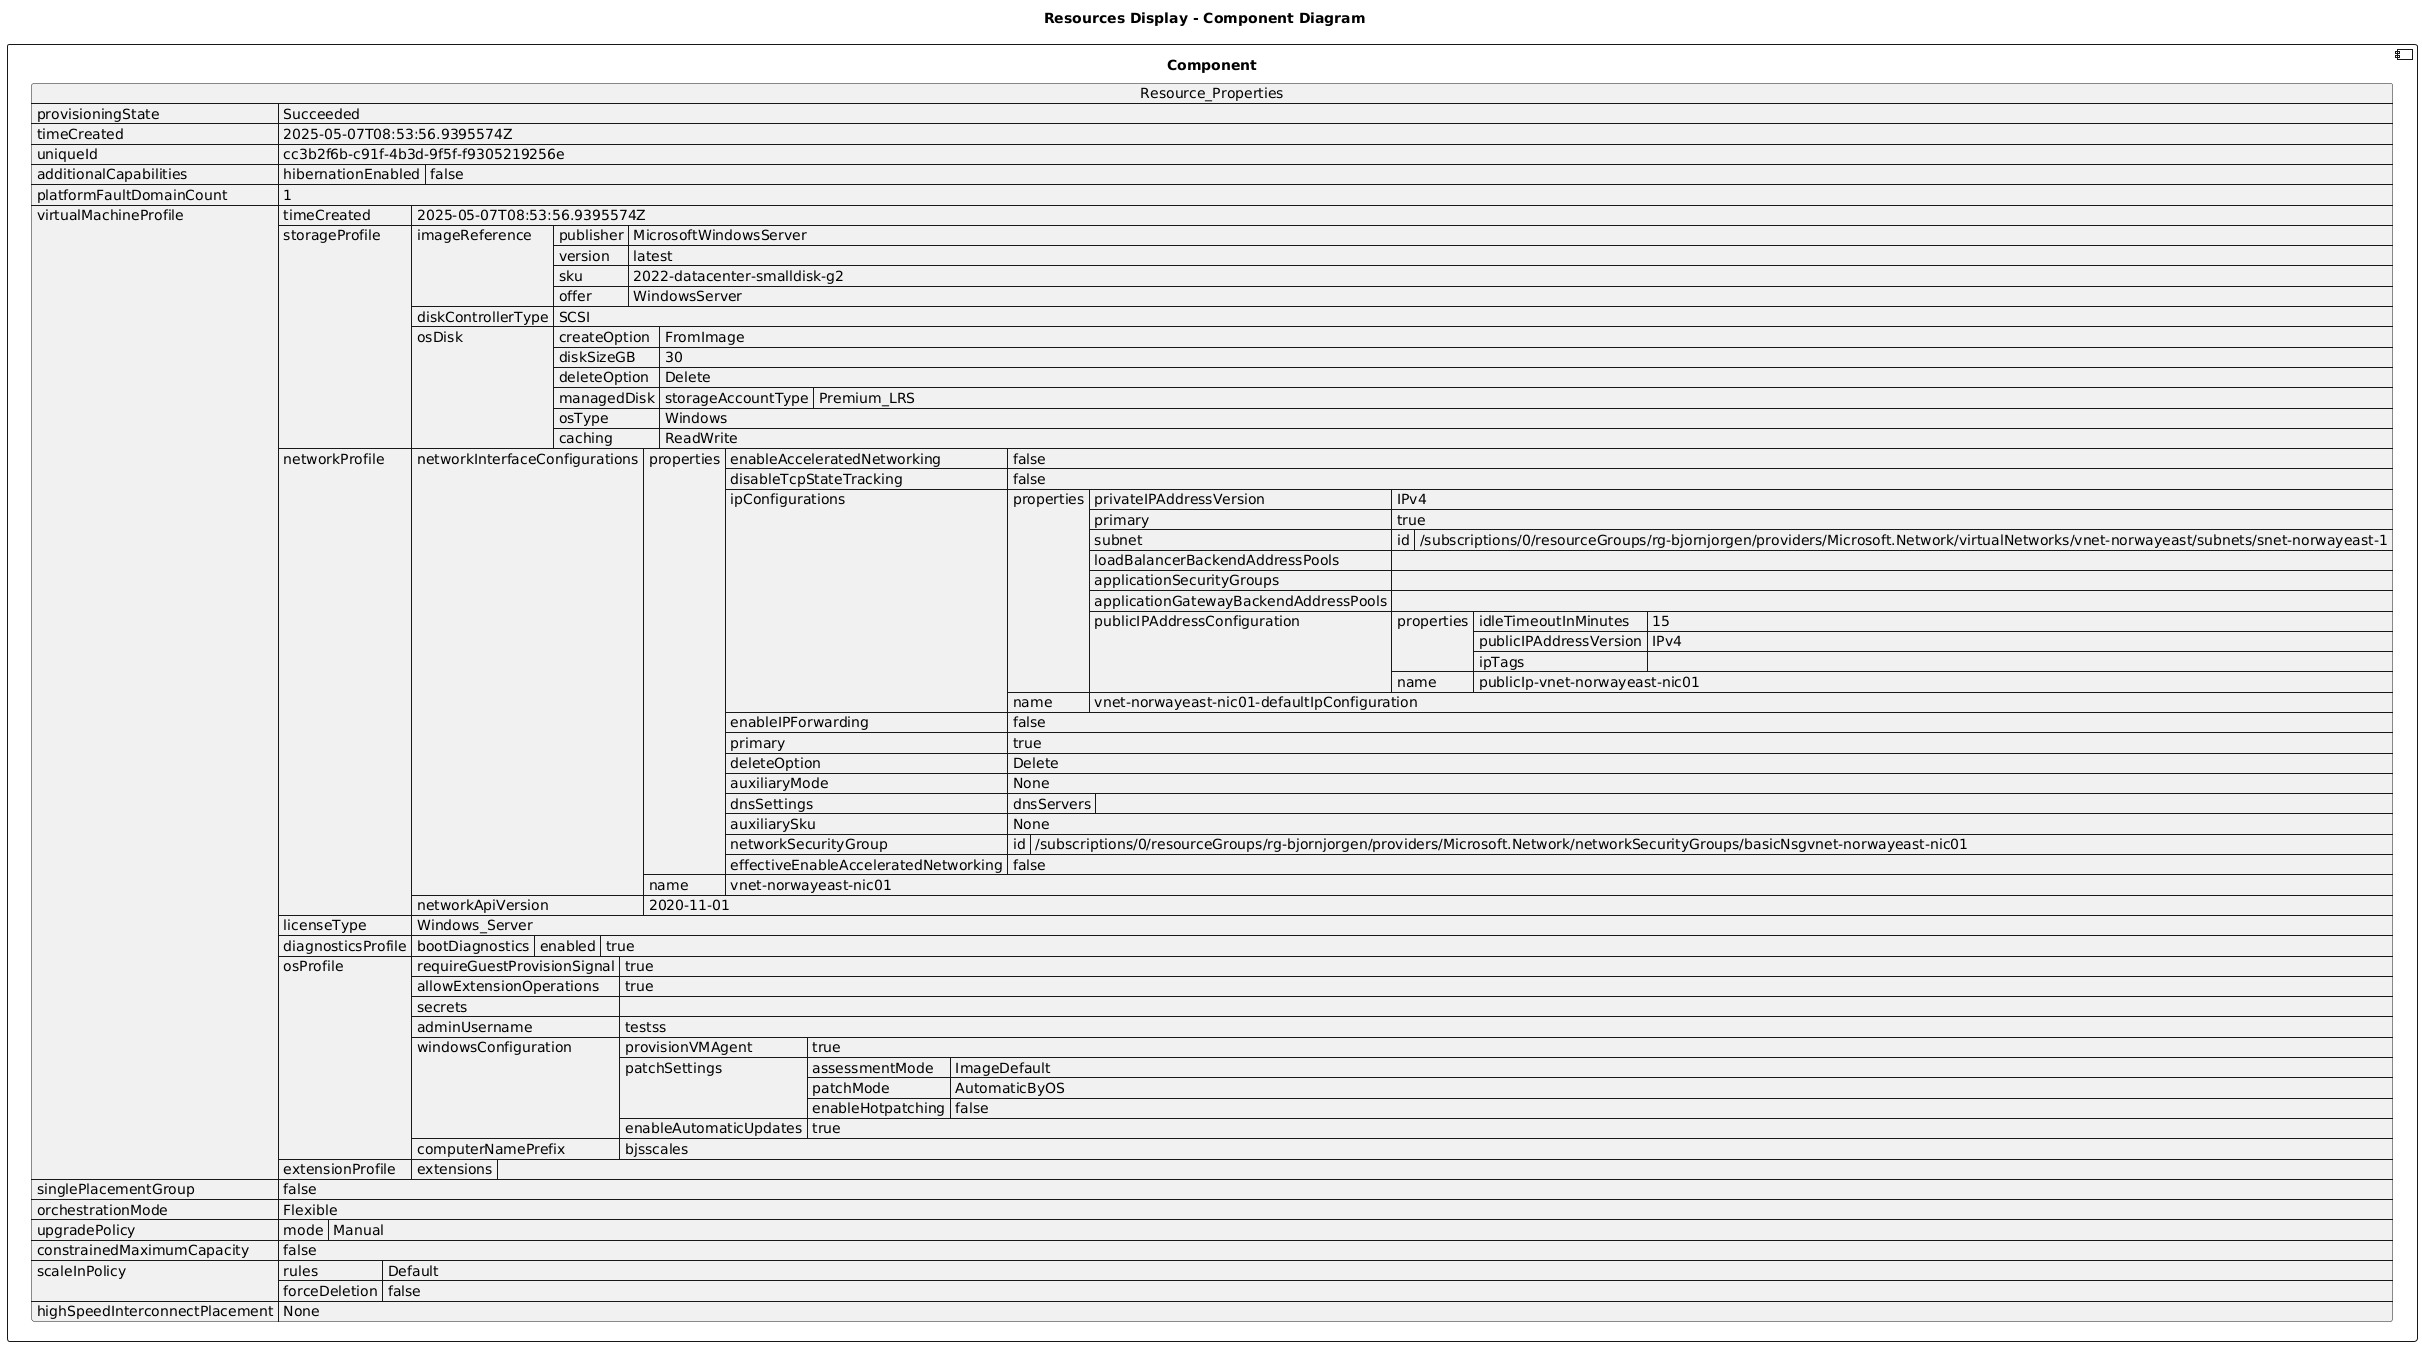

The diagram above was rendered by PlantUML. Its source (embedded in the PNG):
@startuml

title Resources Display - Component Diagram

component Component {

json  Resource_Properties {
  "provisioningState": "Succeeded",
  "timeCreated": "2025-05-07T08:53:56.9395574Z",
  "uniqueId": "cc3b2f6b-c91f-4b3d-9f5f-f9305219256e",
  "additionalCapabilities": {
    "hibernationEnabled": false
  },
  "platformFaultDomainCount": 1,
  "virtualMachineProfile": {
    "timeCreated": "2025-05-07T08:53:56.9395574Z",
    "storageProfile": {
      "imageReference": {
        "publisher": "MicrosoftWindowsServer",
        "version": "latest",
        "sku": "2022-datacenter-smalldisk-g2",
        "offer": "WindowsServer"
      },
      "diskControllerType": "SCSI",
      "osDisk": {
        "createOption": "FromImage",
        "diskSizeGB": 30,
        "deleteOption": "Delete",
        "managedDisk": {
          "storageAccountType": "Premium_LRS"
        },
        "osType": "Windows",
        "caching": "ReadWrite"
      }
    },
    "networkProfile": {
      "networkInterfaceConfigurations": [
        {
          "properties": {
            "enableAcceleratedNetworking": false,
            "disableTcpStateTracking": false,
            "ipConfigurations": [
              {
                "properties": {
                  "privateIPAddressVersion": "IPv4",
                  "primary": true,
                  "subnet": {
                    "id": "/subscriptions/0/resourceGroups/rg-bjornjorgen/providers/Microsoft.Network/virtualNetworks/vnet-norwayeast/subnets/snet-norwayeast-1"
                  },
                  "loadBalancerBackendAddressPools": [],
                  "applicationSecurityGroups": [],
                  "applicationGatewayBackendAddressPools": [],
                  "publicIPAddressConfiguration": {
                    "properties": {
                      "idleTimeoutInMinutes": 15,
                      "publicIPAddressVersion": "IPv4",
                      "ipTags": []
                    },
                    "name": "publicIp-vnet-norwayeast-nic01"
                  }
                },
                "name": "vnet-norwayeast-nic01-defaultIpConfiguration"
              }
            ],
            "enableIPForwarding": false,
            "primary": true,
            "deleteOption": "Delete",
            "auxiliaryMode": "None",
            "dnsSettings": {
              "dnsServers": []
            },
            "auxiliarySku": "None",
            "networkSecurityGroup": {
              "id": "/subscriptions/0/resourceGroups/rg-bjornjorgen/providers/Microsoft.Network/networkSecurityGroups/basicNsgvnet-norwayeast-nic01"
            },
            "effectiveEnableAcceleratedNetworking": false
          },
          "name": "vnet-norwayeast-nic01"
        }
      ],
      "networkApiVersion": "2020-11-01"
    },
    "licenseType": "Windows_Server",
    "diagnosticsProfile": {
      "bootDiagnostics": {
        "enabled": true
      }
    },
    "osProfile": {
      "requireGuestProvisionSignal": true,
      "allowExtensionOperations": true,
      "secrets": [],
      "adminUsername": "testss",
      "windowsConfiguration": {
        "provisionVMAgent": true,
        "patchSettings": {
          "assessmentMode": "ImageDefault",
          "patchMode": "AutomaticByOS",
          "enableHotpatching": false
        },
        "enableAutomaticUpdates": true
      },
      "computerNamePrefix": "bjsscales"
    },
    "extensionProfile": {
      "extensions": []
    }
  },
  "singlePlacementGroup": false,
  "orchestrationMode": "Flexible",
  "upgradePolicy": {
    "mode": "Manual"
  },
  "constrainedMaximumCapacity": false,
  "scaleInPolicy": {
    "rules": [
      "Default"
    ],
    "forceDeletion": false
  },
  "highSpeedInterconnectPlacement": "None"
}
}
@enduml